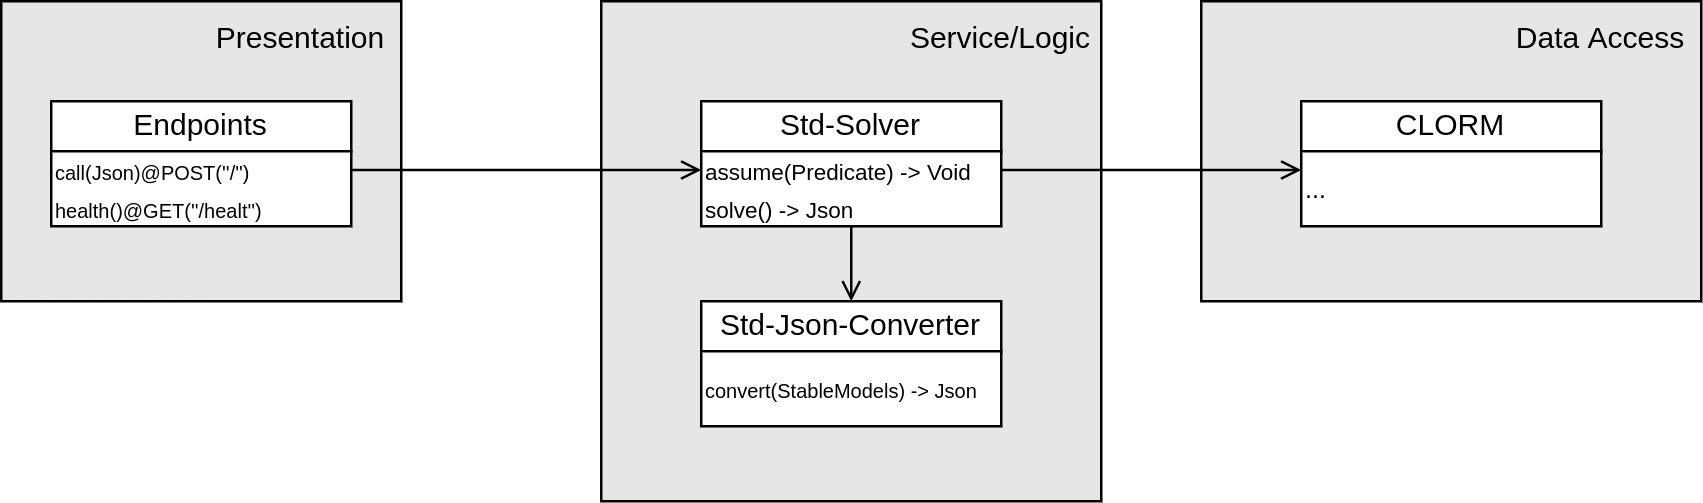

The diagram above was exported from draw.io. Its source (the exported page's mxGraphModel, read from the mxfile embedded in the PNG):
<mxGraphModel dx="1178" dy="723" grid="1" gridSize="10" guides="1" tooltips="1" connect="1" arrows="1" fold="1" page="1" pageScale="1" pageWidth="850" pageHeight="1100" math="0" shadow="0">
  <root>
    <mxCell id="0" />
    <mxCell id="1" parent="0" />
    <mxCell id="caKXVwLAAESMRwi6I2Qn-1" value="" style="rounded=0;whiteSpace=wrap;html=1;fillColor=#E6E6E6;" vertex="1" parent="1">
      <mxGeometry x="120" y="280" width="160" height="120" as="geometry" />
    </mxCell>
    <mxCell id="caKXVwLAAESMRwi6I2Qn-2" value="Presentation" style="text;html=1;strokeColor=none;fillColor=none;align=center;verticalAlign=middle;whiteSpace=wrap;rounded=0;" vertex="1" parent="1">
      <mxGeometry x="200" y="280" width="80" height="30" as="geometry" />
    </mxCell>
    <mxCell id="caKXVwLAAESMRwi6I2Qn-5" value="" style="group" vertex="1" connectable="0" parent="1">
      <mxGeometry x="140" y="320" width="120" height="50" as="geometry" />
    </mxCell>
    <mxCell id="caKXVwLAAESMRwi6I2Qn-3" value="Endpoints" style="rounded=0;whiteSpace=wrap;html=1;fillColor=#FFFFFF;" vertex="1" parent="caKXVwLAAESMRwi6I2Qn-5">
      <mxGeometry width="120" height="20" as="geometry" />
    </mxCell>
    <mxCell id="caKXVwLAAESMRwi6I2Qn-4" value="&lt;font style=&quot;font-size: 8px;&quot;&gt;call(Json)@POST(''/'')&lt;br&gt;health()@GET(''/healt'')&lt;/font&gt;" style="rounded=0;whiteSpace=wrap;html=1;fillColor=#FFFFFF;align=left;" vertex="1" parent="caKXVwLAAESMRwi6I2Qn-5">
      <mxGeometry y="20" width="120" height="30" as="geometry" />
    </mxCell>
    <mxCell id="caKXVwLAAESMRwi6I2Qn-6" value="" style="rounded=0;whiteSpace=wrap;html=1;fillColor=#E6E6E6;" vertex="1" parent="1">
      <mxGeometry x="360" y="280" width="200" height="200" as="geometry" />
    </mxCell>
    <mxCell id="caKXVwLAAESMRwi6I2Qn-7" value="" style="group" vertex="1" connectable="0" parent="1">
      <mxGeometry x="400" y="320" width="120" height="50" as="geometry" />
    </mxCell>
    <mxCell id="caKXVwLAAESMRwi6I2Qn-8" value="Std-Solver" style="rounded=0;whiteSpace=wrap;html=1;fillColor=#FFFFFF;" vertex="1" parent="caKXVwLAAESMRwi6I2Qn-7">
      <mxGeometry width="120" height="20" as="geometry" />
    </mxCell>
    <mxCell id="caKXVwLAAESMRwi6I2Qn-9" value="&lt;font style=&quot;font-size: 9px;&quot;&gt;assume(Predicate) -&amp;gt; Void&lt;br&gt;solve() -&amp;gt; Json&lt;/font&gt;" style="rounded=0;whiteSpace=wrap;html=1;fillColor=#FFFFFF;align=left;" vertex="1" parent="caKXVwLAAESMRwi6I2Qn-7">
      <mxGeometry y="20" width="120" height="30" as="geometry" />
    </mxCell>
    <mxCell id="caKXVwLAAESMRwi6I2Qn-10" value="Service/Logic" style="text;html=1;strokeColor=none;fillColor=none;align=center;verticalAlign=middle;whiteSpace=wrap;rounded=0;" vertex="1" parent="1">
      <mxGeometry x="480" y="280" width="80" height="30" as="geometry" />
    </mxCell>
    <mxCell id="caKXVwLAAESMRwi6I2Qn-11" value="" style="endArrow=open;html=1;rounded=0;fontSize=9;exitX=1;exitY=0.25;exitDx=0;exitDy=0;entryX=0;entryY=0.25;entryDx=0;entryDy=0;endFill=0;" edge="1" parent="1" source="caKXVwLAAESMRwi6I2Qn-4" target="caKXVwLAAESMRwi6I2Qn-9">
      <mxGeometry width="50" height="50" relative="1" as="geometry">
        <mxPoint x="410" y="470" as="sourcePoint" />
        <mxPoint x="460" y="420" as="targetPoint" />
      </mxGeometry>
    </mxCell>
    <mxCell id="caKXVwLAAESMRwi6I2Qn-12" value="" style="group" vertex="1" connectable="0" parent="1">
      <mxGeometry x="400" y="400" width="120" height="50" as="geometry" />
    </mxCell>
    <mxCell id="caKXVwLAAESMRwi6I2Qn-13" value="Std-Json-Converter" style="rounded=0;whiteSpace=wrap;html=1;fillColor=#FFFFFF;" vertex="1" parent="caKXVwLAAESMRwi6I2Qn-12">
      <mxGeometry width="120" height="20" as="geometry" />
    </mxCell>
    <mxCell id="caKXVwLAAESMRwi6I2Qn-14" value="&lt;font style=&quot;font-size: 8px;&quot;&gt;convert(StableModels) -&amp;gt; Json&lt;/font&gt;" style="rounded=0;whiteSpace=wrap;html=1;fillColor=#FFFFFF;align=left;" vertex="1" parent="caKXVwLAAESMRwi6I2Qn-12">
      <mxGeometry y="20" width="120" height="30" as="geometry" />
    </mxCell>
    <mxCell id="caKXVwLAAESMRwi6I2Qn-15" value="" style="endArrow=open;html=1;rounded=0;fontSize=9;exitX=0.5;exitY=1;exitDx=0;exitDy=0;entryX=0.5;entryY=0;entryDx=0;entryDy=0;endFill=0;" edge="1" parent="1" source="caKXVwLAAESMRwi6I2Qn-9" target="caKXVwLAAESMRwi6I2Qn-13">
      <mxGeometry width="50" height="50" relative="1" as="geometry">
        <mxPoint x="280" y="357.5" as="sourcePoint" />
        <mxPoint x="390" y="357.5" as="targetPoint" />
      </mxGeometry>
    </mxCell>
    <mxCell id="caKXVwLAAESMRwi6I2Qn-17" value="" style="rounded=0;whiteSpace=wrap;html=1;fillColor=#E6E6E6;" vertex="1" parent="1">
      <mxGeometry x="600" y="280" width="200" height="120" as="geometry" />
    </mxCell>
    <mxCell id="caKXVwLAAESMRwi6I2Qn-18" value="Data Access" style="text;html=1;strokeColor=none;fillColor=none;align=center;verticalAlign=middle;whiteSpace=wrap;rounded=0;" vertex="1" parent="1">
      <mxGeometry x="720" y="280" width="80" height="30" as="geometry" />
    </mxCell>
    <mxCell id="caKXVwLAAESMRwi6I2Qn-19" value="" style="group" vertex="1" connectable="0" parent="1">
      <mxGeometry x="640" y="320" width="120" height="50" as="geometry" />
    </mxCell>
    <mxCell id="caKXVwLAAESMRwi6I2Qn-20" value="CLORM" style="rounded=0;whiteSpace=wrap;html=1;fillColor=#FFFFFF;" vertex="1" parent="caKXVwLAAESMRwi6I2Qn-19">
      <mxGeometry width="120" height="20" as="geometry" />
    </mxCell>
    <mxCell id="caKXVwLAAESMRwi6I2Qn-21" value="&lt;font size=&quot;1&quot;&gt;...&lt;/font&gt;" style="rounded=0;whiteSpace=wrap;html=1;fillColor=#FFFFFF;align=left;" vertex="1" parent="caKXVwLAAESMRwi6I2Qn-19">
      <mxGeometry y="20" width="120" height="30" as="geometry" />
    </mxCell>
    <mxCell id="caKXVwLAAESMRwi6I2Qn-22" value="" style="endArrow=open;html=1;rounded=0;fontSize=9;exitX=1;exitY=0.25;exitDx=0;exitDy=0;entryX=0;entryY=0.25;entryDx=0;entryDy=0;endFill=0;" edge="1" parent="1" source="caKXVwLAAESMRwi6I2Qn-9" target="caKXVwLAAESMRwi6I2Qn-21">
      <mxGeometry width="50" height="50" relative="1" as="geometry">
        <mxPoint x="270" y="357.5" as="sourcePoint" />
        <mxPoint x="410" y="357.5" as="targetPoint" />
      </mxGeometry>
    </mxCell>
  </root>
</mxGraphModel>